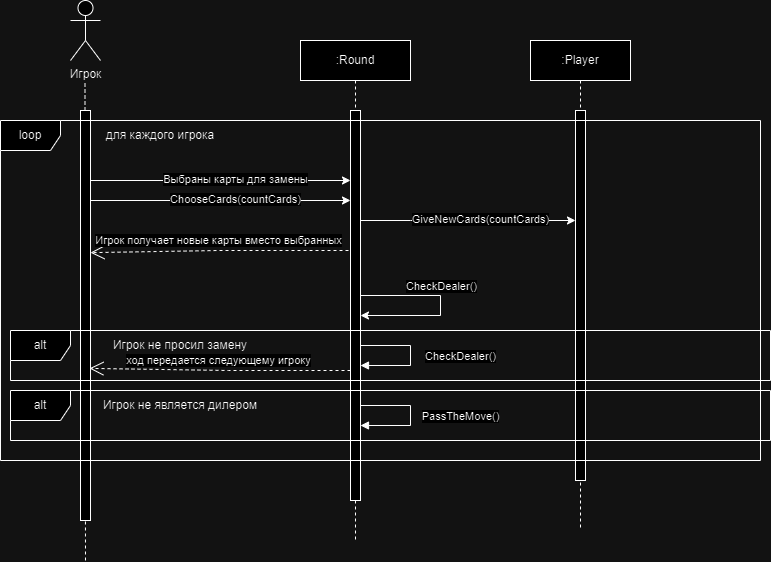

The diagram above was exported from draw.io. Its source (the exported page's mxGraphModel, read from the mxfile embedded in the PNG):
<mxGraphModel dx="1434" dy="759" grid="1" gridSize="10" guides="1" tooltips="1" connect="1" arrows="1" fold="1" page="1" pageScale="1" pageWidth="827" pageHeight="1169" math="0" shadow="0">
  <root>
    <mxCell id="0" />
    <mxCell id="1" parent="0" />
    <mxCell id="K32rbfefEH05NnCS_kW--83" value="" style="endArrow=none;dashed=1;html=1;rounded=0;" edge="1" parent="1">
      <mxGeometry width="50" height="50" relative="1" as="geometry">
        <mxPoint x="105" y="570" as="sourcePoint" />
        <mxPoint x="104.5" y="90" as="targetPoint" />
        <Array as="points">
          <mxPoint x="104.5" y="140" />
        </Array>
      </mxGeometry>
    </mxCell>
    <mxCell id="K32rbfefEH05NnCS_kW--86" value=":Player" style="shape=umlLifeline;perimeter=lifelinePerimeter;whiteSpace=wrap;html=1;container=0;dropTarget=0;collapsible=0;recursiveResize=0;outlineConnect=0;portConstraint=eastwest;newEdgeStyle={&quot;edgeStyle&quot;:&quot;elbowEdgeStyle&quot;,&quot;elbow&quot;:&quot;vertical&quot;,&quot;curved&quot;:0,&quot;rounded&quot;:0};" vertex="1" parent="1">
      <mxGeometry x="550" y="50" width="100" height="490" as="geometry" />
    </mxCell>
    <mxCell id="K32rbfefEH05NnCS_kW--87" value="&lt;span style=&quot;color: rgba(0, 0, 0, 0); font-family: monospace; font-size: 0px; text-align: start;&quot;&gt;%3CmxGraphModel%3E%3Croot%3E%3CmxCell%20id%3D%220%22%2F%3E%3CmxCell%20id%3D%221%22%20parent%3D%220%22%2F%3E%3CmxCell%20id%3D%222%22%20value%3D%22%3AObject%22%20style%3D%22shape%3DumlLifeline%3Bperimeter%3DlifelinePerimeter%3BwhiteSpace%3Dwrap%3Bhtml%3D1%3Bcontainer%3D0%3BdropTarget%3D0%3Bcollapsible%3D0%3BrecursiveResize%3D0%3BoutlineConnect%3D0%3BportConstraint%3Deastwest%3BnewEdgeStyle%3D%7B%26quot%3BedgeStyle%26quot%3B%3A%26quot%3BelbowEdgeStyle%26quot%3B%2C%26quot%3Belbow%26quot%3B%3A%26quot%3Bvertical%26quot%3B%2C%26quot%3Bcurved%26quot%3B%3A0%2C%26quot%3Brounded%26quot%3B%3A0%7D%3B%22%20vertex%3D%221%22%20parent%3D%221%22%3E%3CmxGeometry%20x%3D%22120%22%20y%3D%2240%22%20width%3D%22100%22%20height%3D%22300%22%20as%3D%22geometry%22%2F%3E%3C%2FmxCell%3E%3CmxCell%20id%3D%223%22%20value%3D%22%22%20style%3D%22html%3D1%3Bpoints%3D%5B%5D%3Bperimeter%3DorthogonalPerimeter%3BoutlineConnect%3D0%3BtargetShapes%3DumlLifeline%3BportConstraint%3Deastwest%3BnewEdgeStyle%3D%7B%26quot%3BedgeStyle%26quot%3B%3A%26quot%3BelbowEdgeStyle%26quot%3B%2C%26quot%3Belbow%26quot%3B%3A%26quot%3Bvertical%26quot%3B%2C%26quot%3Bcurved%26quot%3B%3A0%2C%26quot%3Brounded%26quot%3B%3A0%7D%3B%22%20vertex%3D%221%22%20parent%3D%222%22%3E%3CmxGeometry%20x%3D%2245%22%20y%3D%2270%22%20width%3D%2210%22%20height%3D%22190%22%20as%3D%22geometry%22%2F%3E%3C%2FmxCell%3E%3CmxCell%20id%3D%224%22%20value%3D%22%22%20style%3D%22html%3D1%3Bpoints%3D%5B%5D%3Bperimeter%3DorthogonalPerimeter%3BoutlineConnect%3D0%3BtargetShapes%3DumlLifeline%3BportConstraint%3Deastwest%3BnewEdgeStyle%3D%7B%26quot%3BedgeStyle%26quot%3B%3A%26quot%3BelbowEdgeStyle%26quot%3B%2C%26quot%3Belbow%26quot%3B%3A%26quot%3Bvertical%26quot%3B%2C%26quot%3Bcurved%26quot%3B%3A0%2C%26quot%3Brounded%26quot%3B%3A0%7D%3B%22%20vertex%3D%221%22%20parent%3D%222%22%3E%3CmxGeometry%20x%3D%2250%22%20y%3D%22120%22%20width%3D%2210%22%20height%3D%2280%22%20as%3D%22geometry%22%2F%3E%3C%2FmxCell%3E%3C%2Froot%3E%3C%2FmxGraphModel%3E&lt;/span&gt;" style="html=1;points=[];perimeter=orthogonalPerimeter;outlineConnect=0;targetShapes=umlLifeline;portConstraint=eastwest;newEdgeStyle={&quot;edgeStyle&quot;:&quot;elbowEdgeStyle&quot;,&quot;elbow&quot;:&quot;vertical&quot;,&quot;curved&quot;:0,&quot;rounded&quot;:0};" vertex="1" parent="K32rbfefEH05NnCS_kW--86">
      <mxGeometry x="45" y="70" width="10" height="370" as="geometry" />
    </mxCell>
    <mxCell id="K32rbfefEH05NnCS_kW--88" value="Игрок" style="shape=umlActor;verticalLabelPosition=bottom;verticalAlign=top;html=1;outlineConnect=0;" vertex="1" parent="1">
      <mxGeometry x="90" y="10" width="30" height="60" as="geometry" />
    </mxCell>
    <mxCell id="K32rbfefEH05NnCS_kW--89" value="" style="rounded=0;whiteSpace=wrap;html=1;" vertex="1" parent="1">
      <mxGeometry x="100" y="120" width="10" height="410" as="geometry" />
    </mxCell>
    <mxCell id="K32rbfefEH05NnCS_kW--99" value=":Round" style="shape=umlLifeline;perimeter=lifelinePerimeter;whiteSpace=wrap;html=1;container=0;dropTarget=0;collapsible=0;recursiveResize=0;outlineConnect=0;portConstraint=eastwest;newEdgeStyle={&quot;edgeStyle&quot;:&quot;elbowEdgeStyle&quot;,&quot;elbow&quot;:&quot;vertical&quot;,&quot;curved&quot;:0,&quot;rounded&quot;:0};" vertex="1" parent="1">
      <mxGeometry x="320" y="50" width="110" height="500" as="geometry" />
    </mxCell>
    <mxCell id="K32rbfefEH05NnCS_kW--100" value="&lt;span style=&quot;color: rgba(0, 0, 0, 0); font-family: monospace; font-size: 0px; text-align: start;&quot;&gt;%3CmxGraphModel%3E%3Croot%3E%3CmxCell%20id%3D%220%22%2F%3E%3CmxCell%20id%3D%221%22%20parent%3D%220%22%2F%3E%3CmxCell%20id%3D%222%22%20value%3D%22%3AObject%22%20style%3D%22shape%3DumlLifeline%3Bperimeter%3DlifelinePerimeter%3BwhiteSpace%3Dwrap%3Bhtml%3D1%3Bcontainer%3D0%3BdropTarget%3D0%3Bcollapsible%3D0%3BrecursiveResize%3D0%3BoutlineConnect%3D0%3BportConstraint%3Deastwest%3BnewEdgeStyle%3D%7B%26quot%3BedgeStyle%26quot%3B%3A%26quot%3BelbowEdgeStyle%26quot%3B%2C%26quot%3Belbow%26quot%3B%3A%26quot%3Bvertical%26quot%3B%2C%26quot%3Bcurved%26quot%3B%3A0%2C%26quot%3Brounded%26quot%3B%3A0%7D%3B%22%20vertex%3D%221%22%20parent%3D%221%22%3E%3CmxGeometry%20x%3D%22120%22%20y%3D%2240%22%20width%3D%22100%22%20height%3D%22300%22%20as%3D%22geometry%22%2F%3E%3C%2FmxCell%3E%3CmxCell%20id%3D%223%22%20value%3D%22%22%20style%3D%22html%3D1%3Bpoints%3D%5B%5D%3Bperimeter%3DorthogonalPerimeter%3BoutlineConnect%3D0%3BtargetShapes%3DumlLifeline%3BportConstraint%3Deastwest%3BnewEdgeStyle%3D%7B%26quot%3BedgeStyle%26quot%3B%3A%26quot%3BelbowEdgeStyle%26quot%3B%2C%26quot%3Belbow%26quot%3B%3A%26quot%3Bvertical%26quot%3B%2C%26quot%3Bcurved%26quot%3B%3A0%2C%26quot%3Brounded%26quot%3B%3A0%7D%3B%22%20vertex%3D%221%22%20parent%3D%222%22%3E%3CmxGeometry%20x%3D%2245%22%20y%3D%2270%22%20width%3D%2210%22%20height%3D%22190%22%20as%3D%22geometry%22%2F%3E%3C%2FmxCell%3E%3CmxCell%20id%3D%224%22%20value%3D%22%22%20style%3D%22html%3D1%3Bpoints%3D%5B%5D%3Bperimeter%3DorthogonalPerimeter%3BoutlineConnect%3D0%3BtargetShapes%3DumlLifeline%3BportConstraint%3Deastwest%3BnewEdgeStyle%3D%7B%26quot%3BedgeStyle%26quot%3B%3A%26quot%3BelbowEdgeStyle%26quot%3B%2C%26quot%3Belbow%26quot%3B%3A%26quot%3Bvertical%26quot%3B%2C%26quot%3Bcurved%26quot%3B%3A0%2C%26quot%3Brounded%26quot%3B%3A0%7D%3B%22%20vertex%3D%221%22%20parent%3D%222%22%3E%3CmxGeometry%20x%3D%2250%22%20y%3D%22120%22%20width%3D%2210%22%20height%3D%2280%22%20as%3D%22geometry%22%2F%3E%3C%2FmxCell%3E%3C%2Froot%3E%3C%2FmxGraphModel%3E&lt;/span&gt;" style="html=1;points=[];perimeter=orthogonalPerimeter;outlineConnect=0;targetShapes=umlLifeline;portConstraint=eastwest;newEdgeStyle={&quot;edgeStyle&quot;:&quot;elbowEdgeStyle&quot;,&quot;elbow&quot;:&quot;vertical&quot;,&quot;curved&quot;:0,&quot;rounded&quot;:0};" vertex="1" parent="K32rbfefEH05NnCS_kW--99">
      <mxGeometry x="50" y="70" width="10" height="390" as="geometry" />
    </mxCell>
    <mxCell id="K32rbfefEH05NnCS_kW--170" value="" style="endArrow=classic;html=1;rounded=0;" edge="1" parent="K32rbfefEH05NnCS_kW--99" source="K32rbfefEH05NnCS_kW--100" target="K32rbfefEH05NnCS_kW--100">
      <mxGeometry width="50" height="50" relative="1" as="geometry">
        <mxPoint x="70" y="234.5" as="sourcePoint" />
        <mxPoint x="330" y="234.5" as="targetPoint" />
        <Array as="points">
          <mxPoint x="140" y="260" />
        </Array>
      </mxGeometry>
    </mxCell>
    <mxCell id="K32rbfefEH05NnCS_kW--171" value="CheckDealer()" style="edgeLabel;html=1;align=center;verticalAlign=middle;resizable=0;points=[];" vertex="1" connectable="0" parent="K32rbfefEH05NnCS_kW--170">
      <mxGeometry x="0.1087" y="2" relative="1" as="geometry">
        <mxPoint y="-32" as="offset" />
      </mxGeometry>
    </mxCell>
    <mxCell id="K32rbfefEH05NnCS_kW--106" value="loop" style="shape=umlFrame;whiteSpace=wrap;html=1;pointerEvents=0;" vertex="1" parent="1">
      <mxGeometry x="20" y="130" width="760" height="340" as="geometry" />
    </mxCell>
    <mxCell id="K32rbfefEH05NnCS_kW--117" value="" style="endArrow=classic;html=1;rounded=0;" edge="1" parent="1">
      <mxGeometry width="50" height="50" relative="1" as="geometry">
        <mxPoint x="380" y="230" as="sourcePoint" />
        <mxPoint x="595" y="230" as="targetPoint" />
        <Array as="points">
          <mxPoint x="430" y="230" />
        </Array>
      </mxGeometry>
    </mxCell>
    <mxCell id="K32rbfefEH05NnCS_kW--118" value="GiveNewCards(countCards)" style="edgeLabel;html=1;align=center;verticalAlign=middle;resizable=0;points=[];" vertex="1" connectable="0" parent="K32rbfefEH05NnCS_kW--117">
      <mxGeometry x="0.1087" y="2" relative="1" as="geometry">
        <mxPoint as="offset" />
      </mxGeometry>
    </mxCell>
    <mxCell id="K32rbfefEH05NnCS_kW--124" value="для каждого игрока" style="text;html=1;align=center;verticalAlign=middle;whiteSpace=wrap;rounded=0;" vertex="1" parent="1">
      <mxGeometry x="110" y="130" width="140" height="30" as="geometry" />
    </mxCell>
    <mxCell id="K32rbfefEH05NnCS_kW--135" value="" style="endArrow=classic;html=1;rounded=0;" edge="1" parent="1" target="K32rbfefEH05NnCS_kW--100">
      <mxGeometry width="50" height="50" relative="1" as="geometry">
        <mxPoint x="110" y="190" as="sourcePoint" />
        <mxPoint x="305" y="190" as="targetPoint" />
      </mxGeometry>
    </mxCell>
    <mxCell id="K32rbfefEH05NnCS_kW--136" value="Выбраны карты для замены" style="edgeLabel;html=1;align=center;verticalAlign=middle;resizable=0;points=[];" vertex="1" connectable="0" parent="K32rbfefEH05NnCS_kW--135">
      <mxGeometry x="0.1087" y="2" relative="1" as="geometry">
        <mxPoint as="offset" />
      </mxGeometry>
    </mxCell>
    <mxCell id="K32rbfefEH05NnCS_kW--153" value="" style="endArrow=classic;html=1;rounded=0;" edge="1" parent="1" target="K32rbfefEH05NnCS_kW--100">
      <mxGeometry width="50" height="50" relative="1" as="geometry">
        <mxPoint x="110" y="210" as="sourcePoint" />
        <mxPoint x="325" y="210" as="targetPoint" />
      </mxGeometry>
    </mxCell>
    <mxCell id="K32rbfefEH05NnCS_kW--154" value="СhooseCards(countCards)" style="edgeLabel;html=1;align=center;verticalAlign=middle;resizable=0;points=[];" vertex="1" connectable="0" parent="K32rbfefEH05NnCS_kW--153">
      <mxGeometry x="0.1087" y="2" relative="1" as="geometry">
        <mxPoint as="offset" />
      </mxGeometry>
    </mxCell>
    <mxCell id="K32rbfefEH05NnCS_kW--160" value="Игрок получает новые карты вместо выбранных" style="endArrow=open;endSize=12;dashed=1;html=1;rounded=0;entryX=1.2;entryY=0.826;entryDx=0;entryDy=0;entryPerimeter=0;" edge="1" parent="1">
      <mxGeometry x="0.0077" y="-10" width="160" relative="1" as="geometry">
        <mxPoint x="368" y="260" as="sourcePoint" />
        <mxPoint x="110" y="262.1399999999999" as="targetPoint" />
        <Array as="points">
          <mxPoint x="308" y="260" />
          <mxPoint x="238" y="260" />
        </Array>
        <mxPoint as="offset" />
      </mxGeometry>
    </mxCell>
    <mxCell id="K32rbfefEH05NnCS_kW--172" value="alt" style="shape=umlFrame;whiteSpace=wrap;html=1;pointerEvents=0;" vertex="1" parent="1">
      <mxGeometry x="30" y="340" width="760" height="50" as="geometry" />
    </mxCell>
    <mxCell id="K32rbfefEH05NnCS_kW--179" value="ход передается следующему игроку" style="endArrow=open;endSize=12;dashed=1;html=1;rounded=0;entryX=0.9;entryY=0.629;entryDx=0;entryDy=0;entryPerimeter=0;" edge="1" parent="1" source="K32rbfefEH05NnCS_kW--100" target="K32rbfefEH05NnCS_kW--89">
      <mxGeometry x="0.0077" y="-10" width="160" relative="1" as="geometry">
        <mxPoint x="360" y="380" as="sourcePoint" />
        <mxPoint x="120" y="382.1399999999999" as="targetPoint" />
        <Array as="points">
          <mxPoint x="318" y="380" />
          <mxPoint x="248" y="380" />
        </Array>
        <mxPoint as="offset" />
      </mxGeometry>
    </mxCell>
    <mxCell id="K32rbfefEH05NnCS_kW--180" value="alt" style="shape=umlFrame;whiteSpace=wrap;html=1;pointerEvents=0;" vertex="1" parent="1">
      <mxGeometry x="30" y="400" width="760" height="50" as="geometry" />
    </mxCell>
    <mxCell id="K32rbfefEH05NnCS_kW--181" value="Игрок не просил замену" style="text;html=1;align=center;verticalAlign=middle;whiteSpace=wrap;rounded=0;" vertex="1" parent="1">
      <mxGeometry x="110" y="340" width="180" height="30" as="geometry" />
    </mxCell>
    <mxCell id="K32rbfefEH05NnCS_kW--184" value="CheckDealer()" style="html=1;verticalAlign=bottom;endArrow=block;edgeStyle=elbowEdgeStyle;elbow=horizontal;curved=0;rounded=0;" edge="1" parent="1">
      <mxGeometry x="0.1667" y="-50" relative="1" as="geometry">
        <mxPoint x="380" y="355" as="sourcePoint" />
        <Array as="points">
          <mxPoint x="430" y="385" />
          <mxPoint x="105" y="385" />
        </Array>
        <mxPoint x="380" y="375" as="targetPoint" />
        <mxPoint x="50" y="50" as="offset" />
      </mxGeometry>
    </mxCell>
    <mxCell id="K32rbfefEH05NnCS_kW--186" value="Игрок не является дилером" style="text;html=1;align=center;verticalAlign=middle;whiteSpace=wrap;rounded=0;" vertex="1" parent="1">
      <mxGeometry x="110" y="400" width="180" height="30" as="geometry" />
    </mxCell>
    <mxCell id="K32rbfefEH05NnCS_kW--188" value="PassTheMove()" style="html=1;verticalAlign=bottom;endArrow=block;edgeStyle=elbowEdgeStyle;elbow=horizontal;curved=0;rounded=0;" edge="1" parent="1">
      <mxGeometry x="0.1667" y="-50" relative="1" as="geometry">
        <mxPoint x="380" y="415" as="sourcePoint" />
        <Array as="points">
          <mxPoint x="430" y="445" />
          <mxPoint x="105" y="445" />
        </Array>
        <mxPoint x="380" y="435" as="targetPoint" />
        <mxPoint x="50" y="50" as="offset" />
      </mxGeometry>
    </mxCell>
  </root>
</mxGraphModel>